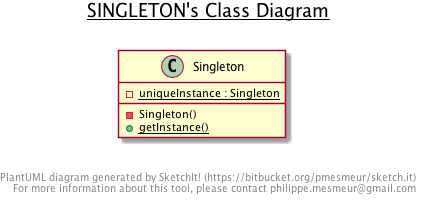

The diagram above was rendered by PlantUML. Its source (embedded in the PNG):
@startuml

title __SINGLETON's Class Diagram__\n


    class Singleton {
        {static} - uniqueInstance : Singleton
        - Singleton()
        {static} + getInstance()
    }




right footer


PlantUML diagram generated by SketchIt! (https://bitbucket.org/pmesmeur/sketch.it)
For more information about this tool, please contact philippe.mesmeur@gmail.com
endfooter

@enduml